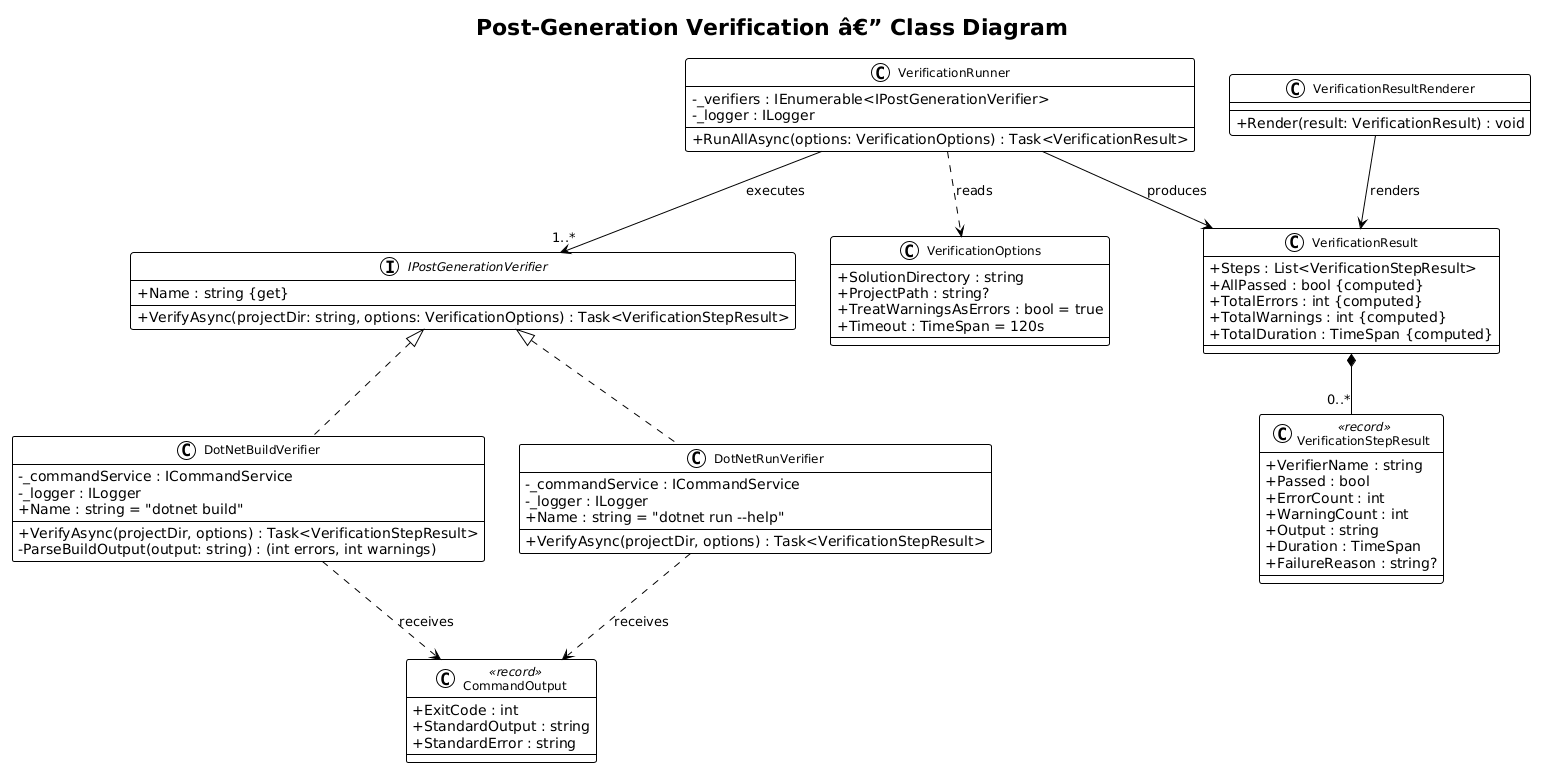

The diagram above was rendered by PlantUML. Its source (embedded in the PNG):
@startuml
!theme plain
skinparam classAttributeIconSize 0
skinparam classFontSize 12

title Post-Generation Verification â€” Class Diagram

interface IPostGenerationVerifier {
    +Name : string {get}
    +VerifyAsync(projectDir: string, options: VerificationOptions) : Task<VerificationStepResult>
}

class DotNetBuildVerifier {
    -_commandService : ICommandService
    -_logger : ILogger
    +Name : string = "dotnet build"
    +VerifyAsync(projectDir, options) : Task<VerificationStepResult>
    -ParseBuildOutput(output: string) : (int errors, int warnings)
}

class DotNetRunVerifier {
    -_commandService : ICommandService
    -_logger : ILogger
    +Name : string = "dotnet run --help"
    +VerifyAsync(projectDir, options) : Task<VerificationStepResult>
}

class VerificationOptions {
    +SolutionDirectory : string
    +ProjectPath : string?
    +TreatWarningsAsErrors : bool = true
    +Timeout : TimeSpan = 120s
}

class VerificationStepResult <<record>> {
    +VerifierName : string
    +Passed : bool
    +ErrorCount : int
    +WarningCount : int
    +Output : string
    +Duration : TimeSpan
    +FailureReason : string?
}

class VerificationResult {
    +Steps : List<VerificationStepResult>
    +AllPassed : bool {computed}
    +TotalErrors : int {computed}
    +TotalWarnings : int {computed}
    +TotalDuration : TimeSpan {computed}
}

class VerificationRunner {
    -_verifiers : IEnumerable<IPostGenerationVerifier>
    -_logger : ILogger
    +RunAllAsync(options: VerificationOptions) : Task<VerificationResult>
}

class VerificationResultRenderer {
    +Render(result: VerificationResult) : void
}

class CommandOutput <<record>> {
    +ExitCode : int
    +StandardOutput : string
    +StandardError : string
}

IPostGenerationVerifier <|.. DotNetBuildVerifier
IPostGenerationVerifier <|.. DotNetRunVerifier
VerificationRunner --> "1..*" IPostGenerationVerifier : executes
VerificationRunner --> VerificationResult : produces
VerificationResult *-- "0..*" VerificationStepResult
VerificationRunner ..> VerificationOptions : reads
VerificationResultRenderer --> VerificationResult : renders
DotNetBuildVerifier ..> CommandOutput : receives
DotNetRunVerifier ..> CommandOutput : receives
@enduml